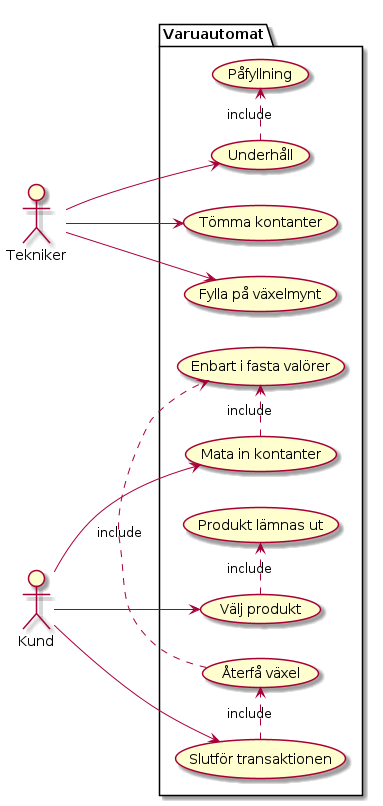

The diagram above was rendered by PlantUML. Its source (embedded in the PNG):
@startuml
left to right direction
actor Kund     as k
actor Tekniker as t
package Varuautomat {
  usecase "Mata in kontanter"      as mata_in_kontanter
  usecase "Välj produkt"           as välj_produkt
  usecase "Produkt lämnas ut"      as produkt_matas_ut
  usecase "Slutför transaktionen"  as slutför_transaktionen
  usecase "Återfå växel"           as återfå_växel
  usecase "Enbart i fasta valörer" as enbart_hela_valörer_hanteras
  usecase "Underhåll"              as underhåll
  usecase "Påfyllning"             as påfyllning
  usecase "Tömma kontanter"        as tömma_kontanter
  usecase "Fylla på växelmynt"     as växelmynt
}
k --> (mata_in_kontanter)
k --> (välj_produkt)
k --> (slutför_transaktionen)
(mata_in_kontanter) .>  (enbart_hela_valörer_hanteras) : include
(välj_produkt) .>       (produkt_matas_ut) :include
(slutför_transaktionen) .> (återfå_växel) : include
(återfå_växel) .>       (enbart_hela_valörer_hanteras) : include
t --> (underhåll)
(underhåll)    .>       (påfyllning) : include
t -> (tömma_kontanter)
t -> (växelmynt)
@enduml